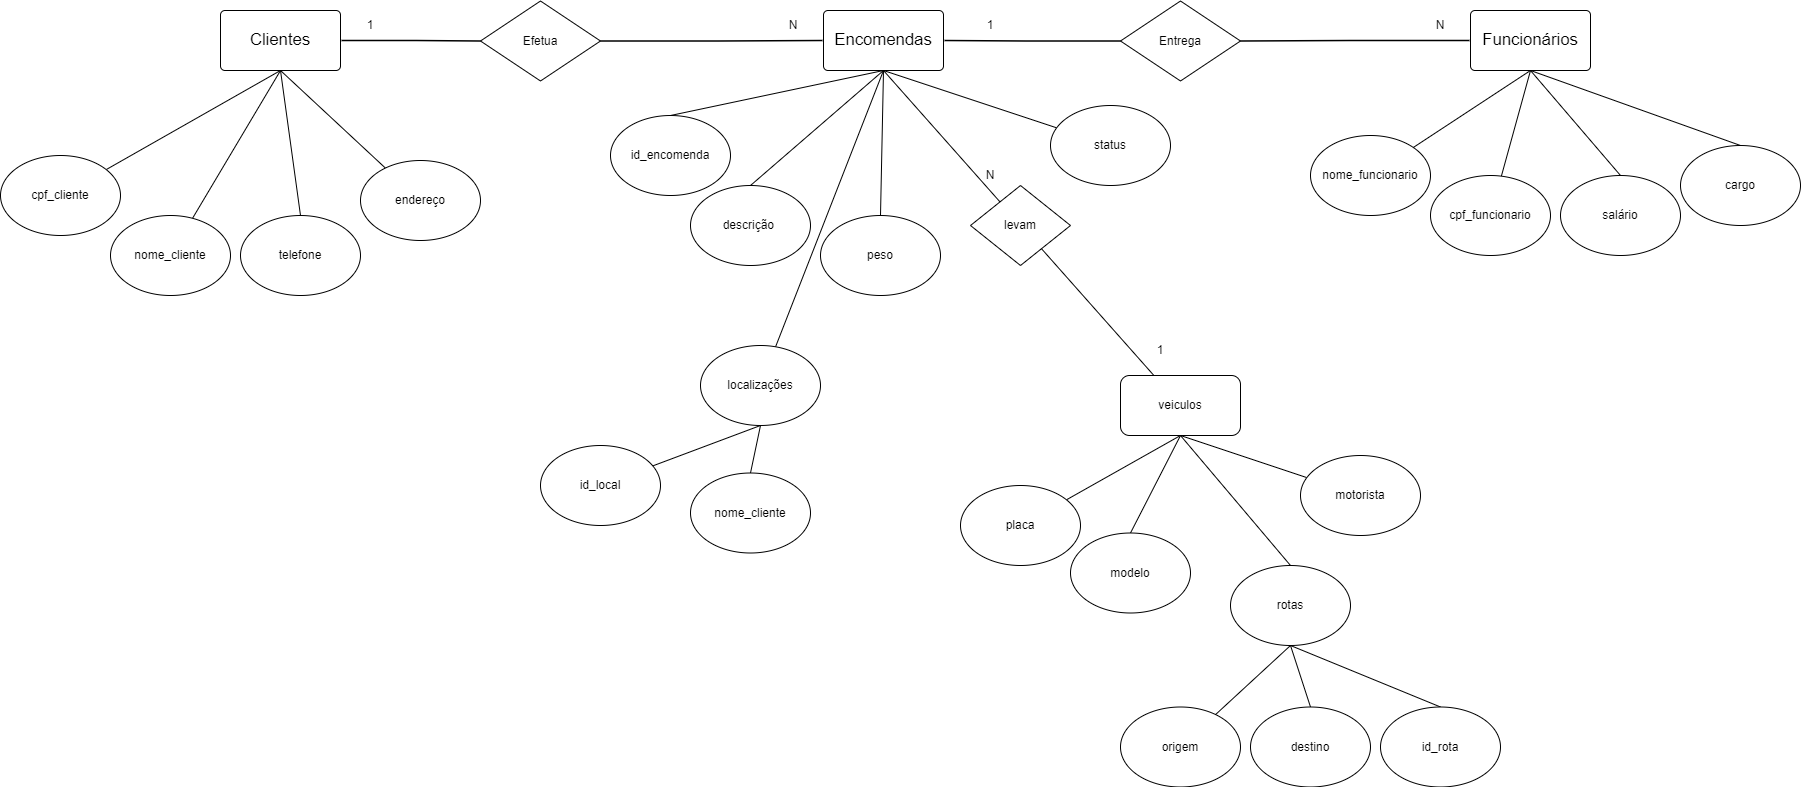

The diagram above was exported from draw.io. Its source (the exported page's mxGraphModel, read from the mxfile embedded in the PNG):
<mxGraphModel dx="3341" dy="2162" grid="1" gridSize="10" guides="1" tooltips="1" connect="1" arrows="0" fold="1" page="1" pageScale="1" pageWidth="827" pageHeight="1169" math="0" shadow="0">
  <root>
    <mxCell id="0" />
    <mxCell id="1" parent="0" />
    <mxCell id="ZM47wmMCuigDM8ZvqcXz-7" style="rounded=0;orthogonalLoop=1;jettySize=auto;html=1;exitX=0.5;exitY=1;exitDx=0;exitDy=0;endArrow=none;endFill=0;" edge="1" parent="1" source="lAPDnKO8Bxqueq3zQd8H-185" target="ZM47wmMCuigDM8ZvqcXz-3">
      <mxGeometry relative="1" as="geometry" />
    </mxCell>
    <mxCell id="ZM47wmMCuigDM8ZvqcXz-9" style="rounded=0;orthogonalLoop=1;jettySize=auto;html=1;exitX=0.5;exitY=1;exitDx=0;exitDy=0;startArrow=none;startFill=0;endArrow=none;endFill=0;" edge="1" parent="1" source="lAPDnKO8Bxqueq3zQd8H-185" target="ZM47wmMCuigDM8ZvqcXz-4">
      <mxGeometry relative="1" as="geometry" />
    </mxCell>
    <mxCell id="ZM47wmMCuigDM8ZvqcXz-11" style="rounded=0;orthogonalLoop=1;jettySize=auto;html=1;exitX=0.5;exitY=1;exitDx=0;exitDy=0;startArrow=none;startFill=0;endArrow=none;endFill=0;" edge="1" parent="1" source="lAPDnKO8Bxqueq3zQd8H-185" target="ZM47wmMCuigDM8ZvqcXz-6">
      <mxGeometry relative="1" as="geometry" />
    </mxCell>
    <mxCell id="lAPDnKO8Bxqueq3zQd8H-185" value="Clientes" style="html=1;overflow=block;blockSpacing=1;whiteSpace=wrap;fontSize=16.7;spacing=9;rounded=1;absoluteArcSize=1;arcSize=9;strokeWidth=NaN;lucidId=2Yp.QIe8~MoE;" parent="1" vertex="1">
      <mxGeometry x="-1290" y="-765" width="120" height="60" as="geometry" />
    </mxCell>
    <mxCell id="ZM47wmMCuigDM8ZvqcXz-24" style="rounded=0;orthogonalLoop=1;jettySize=auto;html=1;exitX=0.5;exitY=1;exitDx=0;exitDy=0;entryX=0.5;entryY=0;entryDx=0;entryDy=0;endArrow=none;endFill=0;" edge="1" parent="1" source="lAPDnKO8Bxqueq3zQd8H-186" target="ZM47wmMCuigDM8ZvqcXz-14">
      <mxGeometry relative="1" as="geometry" />
    </mxCell>
    <mxCell id="ZM47wmMCuigDM8ZvqcXz-25" style="rounded=0;orthogonalLoop=1;jettySize=auto;html=1;exitX=0.5;exitY=1;exitDx=0;exitDy=0;entryX=0.5;entryY=0;entryDx=0;entryDy=0;startArrow=none;startFill=0;endArrow=none;endFill=0;" edge="1" parent="1" source="lAPDnKO8Bxqueq3zQd8H-186" target="ZM47wmMCuigDM8ZvqcXz-13">
      <mxGeometry relative="1" as="geometry" />
    </mxCell>
    <mxCell id="ZM47wmMCuigDM8ZvqcXz-26" style="rounded=0;orthogonalLoop=1;jettySize=auto;html=1;exitX=0.5;exitY=1;exitDx=0;exitDy=0;entryX=0.5;entryY=0;entryDx=0;entryDy=0;endArrow=none;endFill=0;" edge="1" parent="1" source="lAPDnKO8Bxqueq3zQd8H-186" target="ZM47wmMCuigDM8ZvqcXz-15">
      <mxGeometry relative="1" as="geometry" />
    </mxCell>
    <mxCell id="ZM47wmMCuigDM8ZvqcXz-27" style="rounded=0;orthogonalLoop=1;jettySize=auto;html=1;exitX=0.5;exitY=1;exitDx=0;exitDy=0;endArrow=none;endFill=0;" edge="1" parent="1" source="lAPDnKO8Bxqueq3zQd8H-186" target="ZM47wmMCuigDM8ZvqcXz-16">
      <mxGeometry relative="1" as="geometry" />
    </mxCell>
    <mxCell id="ZM47wmMCuigDM8ZvqcXz-28" style="rounded=0;orthogonalLoop=1;jettySize=auto;html=1;exitX=0.5;exitY=1;exitDx=0;exitDy=0;endArrow=none;endFill=0;" edge="1" parent="1" source="lAPDnKO8Bxqueq3zQd8H-186" target="ZM47wmMCuigDM8ZvqcXz-19">
      <mxGeometry relative="1" as="geometry" />
    </mxCell>
    <mxCell id="ZM47wmMCuigDM8ZvqcXz-39" style="rounded=0;orthogonalLoop=1;jettySize=auto;html=1;exitX=0.5;exitY=1;exitDx=0;exitDy=0;endArrow=none;endFill=0;" edge="1" parent="1" source="lAPDnKO8Bxqueq3zQd8H-186" target="ZM47wmMCuigDM8ZvqcXz-38">
      <mxGeometry relative="1" as="geometry" />
    </mxCell>
    <mxCell id="lAPDnKO8Bxqueq3zQd8H-186" value="Encomendas" style="html=1;overflow=block;blockSpacing=1;whiteSpace=wrap;fontSize=16.7;spacing=9;rounded=1;absoluteArcSize=1;arcSize=9;strokeWidth=NaN;lucidId=9Yp.jkP047np;" parent="1" vertex="1">
      <mxGeometry x="-687" y="-765" width="120" height="60" as="geometry" />
    </mxCell>
    <mxCell id="ZM47wmMCuigDM8ZvqcXz-34" style="rounded=0;orthogonalLoop=1;jettySize=auto;html=1;exitX=0.5;exitY=1;exitDx=0;exitDy=0;endArrow=none;endFill=0;" edge="1" parent="1" source="lAPDnKO8Bxqueq3zQd8H-187" target="ZM47wmMCuigDM8ZvqcXz-30">
      <mxGeometry relative="1" as="geometry" />
    </mxCell>
    <mxCell id="ZM47wmMCuigDM8ZvqcXz-35" style="rounded=0;orthogonalLoop=1;jettySize=auto;html=1;exitX=0.5;exitY=1;exitDx=0;exitDy=0;endArrow=none;endFill=0;" edge="1" parent="1" source="lAPDnKO8Bxqueq3zQd8H-187" target="ZM47wmMCuigDM8ZvqcXz-31">
      <mxGeometry relative="1" as="geometry" />
    </mxCell>
    <mxCell id="ZM47wmMCuigDM8ZvqcXz-36" style="rounded=0;orthogonalLoop=1;jettySize=auto;html=1;exitX=0.5;exitY=1;exitDx=0;exitDy=0;entryX=0.5;entryY=0;entryDx=0;entryDy=0;endArrow=none;endFill=0;" edge="1" parent="1" source="lAPDnKO8Bxqueq3zQd8H-187" target="ZM47wmMCuigDM8ZvqcXz-32">
      <mxGeometry relative="1" as="geometry" />
    </mxCell>
    <mxCell id="ZM47wmMCuigDM8ZvqcXz-37" style="rounded=0;orthogonalLoop=1;jettySize=auto;html=1;exitX=0.5;exitY=1;exitDx=0;exitDy=0;entryX=0.5;entryY=0;entryDx=0;entryDy=0;startArrow=none;startFill=0;endArrow=none;endFill=0;" edge="1" parent="1" source="lAPDnKO8Bxqueq3zQd8H-187" target="ZM47wmMCuigDM8ZvqcXz-33">
      <mxGeometry relative="1" as="geometry" />
    </mxCell>
    <mxCell id="lAPDnKO8Bxqueq3zQd8H-187" value="Funcionários" style="html=1;overflow=block;blockSpacing=1;whiteSpace=wrap;fontSize=16.7;spacing=9;rounded=1;absoluteArcSize=1;arcSize=9;strokeWidth=NaN;lucidId=-Yp.s7aH3bRw;" parent="1" vertex="1">
      <mxGeometry x="-40" y="-765" width="120" height="60" as="geometry" />
    </mxCell>
    <mxCell id="lAPDnKO8Bxqueq3zQd8H-200" value="" style="html=1;jettySize=18;whiteSpace=wrap;fontSize=13;strokeWidth=1.5;rounded=1;arcSize=12;edgeStyle=orthogonalEdgeStyle;startArrow=none;endArrow=none;exitX=1.009;exitY=0.5;exitPerimeter=0;entryX=0;entryY=0.5;lucidId=7nq.dQ5ge.9O;entryDx=0;entryDy=0;" parent="1" source="lAPDnKO8Bxqueq3zQd8H-185" target="lAPDnKO8Bxqueq3zQd8H-236" edge="1">
      <mxGeometry width="100" height="100" relative="1" as="geometry">
        <Array as="points" />
        <mxPoint x="-1033.6799999999998" y="-734.5" as="targetPoint" />
      </mxGeometry>
    </mxCell>
    <mxCell id="lAPDnKO8Bxqueq3zQd8H-201" value="" style="html=1;jettySize=18;whiteSpace=wrap;fontSize=13;strokeWidth=1.5;rounded=1;arcSize=12;edgeStyle=orthogonalEdgeStyle;startArrow=none;endArrow=none;exitX=-0.009;exitY=0.5;exitPerimeter=0;lucidId=Foq.x8Y~KatN;entryX=1;entryY=0.5;entryDx=0;entryDy=0;" parent="1" source="lAPDnKO8Bxqueq3zQd8H-187" target="lAPDnKO8Bxqueq3zQd8H-237" edge="1">
      <mxGeometry width="100" height="100" relative="1" as="geometry">
        <Array as="points" />
        <mxPoint x="-220" y="-750" as="targetPoint" />
      </mxGeometry>
    </mxCell>
    <mxCell id="lAPDnKO8Bxqueq3zQd8H-204" value="" style="html=1;jettySize=18;whiteSpace=wrap;fontSize=13;strokeWidth=1.5;rounded=1;arcSize=12;edgeStyle=orthogonalEdgeStyle;startArrow=none;endArrow=none;entryX=1.009;entryY=0.5;entryPerimeter=0;lucidId=Luq.IO2uw.kJ;exitX=0;exitY=0.5;exitDx=0;exitDy=0;" parent="1" source="lAPDnKO8Bxqueq3zQd8H-237" target="lAPDnKO8Bxqueq3zQd8H-186" edge="1">
      <mxGeometry width="100" height="100" relative="1" as="geometry">
        <Array as="points" />
        <mxPoint x="-370" y="-735" as="sourcePoint" />
      </mxGeometry>
    </mxCell>
    <mxCell id="lAPDnKO8Bxqueq3zQd8H-205" value="" style="html=1;jettySize=18;whiteSpace=wrap;fontSize=13;strokeWidth=1.5;rounded=1;arcSize=12;edgeStyle=orthogonalEdgeStyle;startArrow=none;endArrow=none;entryX=-0.009;entryY=0.5;entryPerimeter=0;lucidId=Yuq.W84HOOHw;exitX=1;exitY=0.5;exitDx=0;exitDy=0;" parent="1" source="lAPDnKO8Bxqueq3zQd8H-236" target="lAPDnKO8Bxqueq3zQd8H-186" edge="1">
      <mxGeometry width="100" height="100" relative="1" as="geometry">
        <Array as="points" />
        <mxPoint x="-917.6399999999999" y="-735.4000000000001" as="sourcePoint" />
      </mxGeometry>
    </mxCell>
    <mxCell id="lAPDnKO8Bxqueq3zQd8H-236" value="Efetua" style="rhombus;whiteSpace=wrap;html=1;" parent="1" vertex="1">
      <mxGeometry x="-1030" y="-774.5" width="120" height="80" as="geometry" />
    </mxCell>
    <mxCell id="lAPDnKO8Bxqueq3zQd8H-237" value="Entrega" style="rhombus;whiteSpace=wrap;html=1;" parent="1" vertex="1">
      <mxGeometry x="-390" y="-774.5" width="120" height="80" as="geometry" />
    </mxCell>
    <mxCell id="ZM47wmMCuigDM8ZvqcXz-3" value="cpf_cliente" style="ellipse;whiteSpace=wrap;html=1;" vertex="1" parent="1">
      <mxGeometry x="-1510" y="-620" width="120" height="80" as="geometry" />
    </mxCell>
    <mxCell id="ZM47wmMCuigDM8ZvqcXz-4" value="nome_cliente" style="ellipse;whiteSpace=wrap;html=1;" vertex="1" parent="1">
      <mxGeometry x="-1400" y="-560" width="120" height="80" as="geometry" />
    </mxCell>
    <mxCell id="ZM47wmMCuigDM8ZvqcXz-5" value="telefone" style="ellipse;whiteSpace=wrap;html=1;" vertex="1" parent="1">
      <mxGeometry x="-1270" y="-560" width="120" height="80" as="geometry" />
    </mxCell>
    <mxCell id="ZM47wmMCuigDM8ZvqcXz-6" value="endereço" style="ellipse;whiteSpace=wrap;html=1;" vertex="1" parent="1">
      <mxGeometry x="-1150" y="-615" width="120" height="80" as="geometry" />
    </mxCell>
    <mxCell id="ZM47wmMCuigDM8ZvqcXz-10" style="rounded=0;orthogonalLoop=1;jettySize=auto;html=1;exitX=0.5;exitY=1;exitDx=0;exitDy=0;entryX=0.5;entryY=0;entryDx=0;entryDy=0;startArrow=none;startFill=0;endArrow=none;endFill=0;" edge="1" parent="1" source="lAPDnKO8Bxqueq3zQd8H-185" target="ZM47wmMCuigDM8ZvqcXz-5">
      <mxGeometry relative="1" as="geometry" />
    </mxCell>
    <mxCell id="ZM47wmMCuigDM8ZvqcXz-13" value="descrição&amp;nbsp;" style="ellipse;whiteSpace=wrap;html=1;" vertex="1" parent="1">
      <mxGeometry x="-820" y="-590" width="120" height="80" as="geometry" />
    </mxCell>
    <mxCell id="ZM47wmMCuigDM8ZvqcXz-14" value="id_encomenda" style="ellipse;whiteSpace=wrap;html=1;" vertex="1" parent="1">
      <mxGeometry x="-900" y="-660" width="120" height="80" as="geometry" />
    </mxCell>
    <mxCell id="ZM47wmMCuigDM8ZvqcXz-15" value="peso" style="ellipse;whiteSpace=wrap;html=1;" vertex="1" parent="1">
      <mxGeometry x="-690" y="-560" width="120" height="80" as="geometry" />
    </mxCell>
    <mxCell id="ZM47wmMCuigDM8ZvqcXz-16" value="status" style="ellipse;whiteSpace=wrap;html=1;" vertex="1" parent="1">
      <mxGeometry x="-460" y="-670" width="120" height="80" as="geometry" />
    </mxCell>
    <mxCell id="ZM47wmMCuigDM8ZvqcXz-50" style="rounded=0;orthogonalLoop=1;jettySize=auto;html=1;exitX=0.5;exitY=1;exitDx=0;exitDy=0;endArrow=none;endFill=0;" edge="1" parent="1" source="ZM47wmMCuigDM8ZvqcXz-19" target="ZM47wmMCuigDM8ZvqcXz-20">
      <mxGeometry relative="1" as="geometry" />
    </mxCell>
    <mxCell id="ZM47wmMCuigDM8ZvqcXz-51" style="rounded=0;orthogonalLoop=1;jettySize=auto;html=1;exitX=0.5;exitY=1;exitDx=0;exitDy=0;entryX=0.5;entryY=0;entryDx=0;entryDy=0;endArrow=none;endFill=0;" edge="1" parent="1" source="ZM47wmMCuigDM8ZvqcXz-19" target="ZM47wmMCuigDM8ZvqcXz-23">
      <mxGeometry relative="1" as="geometry" />
    </mxCell>
    <mxCell id="ZM47wmMCuigDM8ZvqcXz-52" style="rounded=0;orthogonalLoop=1;jettySize=auto;html=1;exitX=0.5;exitY=1;exitDx=0;exitDy=0;entryX=0.5;entryY=0;entryDx=0;entryDy=0;endArrow=none;endFill=0;" edge="1" parent="1" source="ZM47wmMCuigDM8ZvqcXz-19" target="ZM47wmMCuigDM8ZvqcXz-21">
      <mxGeometry relative="1" as="geometry" />
    </mxCell>
    <mxCell id="ZM47wmMCuigDM8ZvqcXz-53" style="rounded=0;orthogonalLoop=1;jettySize=auto;html=1;exitX=0.5;exitY=1;exitDx=0;exitDy=0;endArrow=none;endFill=0;" edge="1" parent="1" source="ZM47wmMCuigDM8ZvqcXz-19" target="ZM47wmMCuigDM8ZvqcXz-22">
      <mxGeometry relative="1" as="geometry" />
    </mxCell>
    <mxCell id="ZM47wmMCuigDM8ZvqcXz-19" value="veiculos" style="rounded=1;whiteSpace=wrap;html=1;" vertex="1" parent="1">
      <mxGeometry x="-390" y="-400" width="120" height="60" as="geometry" />
    </mxCell>
    <mxCell id="ZM47wmMCuigDM8ZvqcXz-20" value="placa" style="ellipse;whiteSpace=wrap;html=1;" vertex="1" parent="1">
      <mxGeometry x="-550" y="-290" width="120" height="80" as="geometry" />
    </mxCell>
    <mxCell id="ZM47wmMCuigDM8ZvqcXz-54" style="rounded=0;orthogonalLoop=1;jettySize=auto;html=1;exitX=0.5;exitY=1;exitDx=0;exitDy=0;endArrow=none;endFill=0;" edge="1" parent="1" source="ZM47wmMCuigDM8ZvqcXz-21" target="ZM47wmMCuigDM8ZvqcXz-48">
      <mxGeometry relative="1" as="geometry" />
    </mxCell>
    <mxCell id="ZM47wmMCuigDM8ZvqcXz-55" style="rounded=0;orthogonalLoop=1;jettySize=auto;html=1;exitX=0.5;exitY=1;exitDx=0;exitDy=0;entryX=0.5;entryY=0;entryDx=0;entryDy=0;endArrow=none;endFill=0;" edge="1" parent="1" source="ZM47wmMCuigDM8ZvqcXz-21" target="ZM47wmMCuigDM8ZvqcXz-47">
      <mxGeometry relative="1" as="geometry" />
    </mxCell>
    <mxCell id="ZM47wmMCuigDM8ZvqcXz-56" style="rounded=0;orthogonalLoop=1;jettySize=auto;html=1;exitX=0.5;exitY=1;exitDx=0;exitDy=0;entryX=0.5;entryY=0;entryDx=0;entryDy=0;endArrow=none;endFill=0;" edge="1" parent="1" source="ZM47wmMCuigDM8ZvqcXz-21" target="ZM47wmMCuigDM8ZvqcXz-49">
      <mxGeometry relative="1" as="geometry" />
    </mxCell>
    <mxCell id="ZM47wmMCuigDM8ZvqcXz-21" value="rotas" style="ellipse;whiteSpace=wrap;html=1;" vertex="1" parent="1">
      <mxGeometry x="-280" y="-210" width="120" height="80" as="geometry" />
    </mxCell>
    <mxCell id="ZM47wmMCuigDM8ZvqcXz-22" value="motorista" style="ellipse;whiteSpace=wrap;html=1;" vertex="1" parent="1">
      <mxGeometry x="-210" y="-320" width="120" height="80" as="geometry" />
    </mxCell>
    <mxCell id="ZM47wmMCuigDM8ZvqcXz-23" value="modelo" style="ellipse;whiteSpace=wrap;html=1;" vertex="1" parent="1">
      <mxGeometry x="-440" y="-242.5" width="120" height="80" as="geometry" />
    </mxCell>
    <mxCell id="ZM47wmMCuigDM8ZvqcXz-30" value="nome_funcionario" style="ellipse;whiteSpace=wrap;html=1;" vertex="1" parent="1">
      <mxGeometry x="-200" y="-640" width="120" height="80" as="geometry" />
    </mxCell>
    <mxCell id="ZM47wmMCuigDM8ZvqcXz-31" value="cpf_funcionario" style="ellipse;whiteSpace=wrap;html=1;" vertex="1" parent="1">
      <mxGeometry x="-80" y="-600" width="120" height="80" as="geometry" />
    </mxCell>
    <mxCell id="ZM47wmMCuigDM8ZvqcXz-32" value="salário" style="ellipse;whiteSpace=wrap;html=1;" vertex="1" parent="1">
      <mxGeometry x="50" y="-600" width="120" height="80" as="geometry" />
    </mxCell>
    <mxCell id="ZM47wmMCuigDM8ZvqcXz-33" value="cargo" style="ellipse;whiteSpace=wrap;html=1;" vertex="1" parent="1">
      <mxGeometry x="170" y="-630" width="120" height="80" as="geometry" />
    </mxCell>
    <mxCell id="ZM47wmMCuigDM8ZvqcXz-42" style="rounded=0;orthogonalLoop=1;jettySize=auto;html=1;exitX=0.5;exitY=1;exitDx=0;exitDy=0;entryX=0.5;entryY=0;entryDx=0;entryDy=0;endArrow=none;endFill=0;" edge="1" parent="1" source="ZM47wmMCuigDM8ZvqcXz-38" target="ZM47wmMCuigDM8ZvqcXz-41">
      <mxGeometry relative="1" as="geometry" />
    </mxCell>
    <mxCell id="ZM47wmMCuigDM8ZvqcXz-43" style="rounded=0;orthogonalLoop=1;jettySize=auto;html=1;exitX=0.5;exitY=1;exitDx=0;exitDy=0;endArrow=none;endFill=0;" edge="1" parent="1" source="ZM47wmMCuigDM8ZvqcXz-38" target="ZM47wmMCuigDM8ZvqcXz-40">
      <mxGeometry relative="1" as="geometry" />
    </mxCell>
    <mxCell id="ZM47wmMCuigDM8ZvqcXz-38" value="localizações" style="ellipse;whiteSpace=wrap;html=1;" vertex="1" parent="1">
      <mxGeometry x="-810" y="-430" width="120" height="80" as="geometry" />
    </mxCell>
    <mxCell id="ZM47wmMCuigDM8ZvqcXz-40" value="id_local" style="ellipse;whiteSpace=wrap;html=1;" vertex="1" parent="1">
      <mxGeometry x="-970" y="-330" width="120" height="80" as="geometry" />
    </mxCell>
    <mxCell id="ZM47wmMCuigDM8ZvqcXz-41" value="nome_cliente" style="ellipse;whiteSpace=wrap;html=1;" vertex="1" parent="1">
      <mxGeometry x="-820" y="-302.5" width="120" height="80" as="geometry" />
    </mxCell>
    <mxCell id="ZM47wmMCuigDM8ZvqcXz-47" value="destino&lt;span style=&quot;white-space: pre;&quot;&gt;&#09;&lt;/span&gt;" style="ellipse;whiteSpace=wrap;html=1;" vertex="1" parent="1">
      <mxGeometry x="-260" y="-68.5" width="120" height="80" as="geometry" />
    </mxCell>
    <mxCell id="ZM47wmMCuigDM8ZvqcXz-48" value="origem" style="ellipse;whiteSpace=wrap;html=1;" vertex="1" parent="1">
      <mxGeometry x="-390" y="-68.5" width="120" height="80" as="geometry" />
    </mxCell>
    <mxCell id="ZM47wmMCuigDM8ZvqcXz-49" value="id_rota" style="ellipse;whiteSpace=wrap;html=1;" vertex="1" parent="1">
      <mxGeometry x="-130" y="-68.5" width="120" height="80" as="geometry" />
    </mxCell>
    <mxCell id="ZM47wmMCuigDM8ZvqcXz-57" value="levam" style="rhombus;whiteSpace=wrap;html=1;" vertex="1" parent="1">
      <mxGeometry x="-540" y="-590" width="100" height="80" as="geometry" />
    </mxCell>
    <mxCell id="ZM47wmMCuigDM8ZvqcXz-59" value="1" style="text;html=1;strokeColor=none;fillColor=none;align=center;verticalAlign=middle;whiteSpace=wrap;rounded=0;" vertex="1" parent="1">
      <mxGeometry x="-1170" y="-765" width="60" height="30" as="geometry" />
    </mxCell>
    <mxCell id="ZM47wmMCuigDM8ZvqcXz-60" value="N" style="text;html=1;strokeColor=none;fillColor=none;align=center;verticalAlign=middle;whiteSpace=wrap;rounded=0;" vertex="1" parent="1">
      <mxGeometry x="-747" y="-765" width="60" height="30" as="geometry" />
    </mxCell>
    <mxCell id="ZM47wmMCuigDM8ZvqcXz-61" value="1" style="text;html=1;strokeColor=none;fillColor=none;align=center;verticalAlign=middle;whiteSpace=wrap;rounded=0;" vertex="1" parent="1">
      <mxGeometry x="-550" y="-765" width="60" height="30" as="geometry" />
    </mxCell>
    <mxCell id="ZM47wmMCuigDM8ZvqcXz-62" value="N" style="text;html=1;strokeColor=none;fillColor=none;align=center;verticalAlign=middle;whiteSpace=wrap;rounded=0;" vertex="1" parent="1">
      <mxGeometry x="-100" y="-765" width="60" height="30" as="geometry" />
    </mxCell>
    <mxCell id="ZM47wmMCuigDM8ZvqcXz-63" value="1" style="text;html=1;strokeColor=none;fillColor=none;align=center;verticalAlign=middle;whiteSpace=wrap;rounded=0;" vertex="1" parent="1">
      <mxGeometry x="-380" y="-440" width="60" height="30" as="geometry" />
    </mxCell>
    <mxCell id="ZM47wmMCuigDM8ZvqcXz-64" value="N" style="text;html=1;strokeColor=none;fillColor=none;align=center;verticalAlign=middle;whiteSpace=wrap;rounded=0;" vertex="1" parent="1">
      <mxGeometry x="-550" y="-615" width="60" height="30" as="geometry" />
    </mxCell>
  </root>
</mxGraphModel>